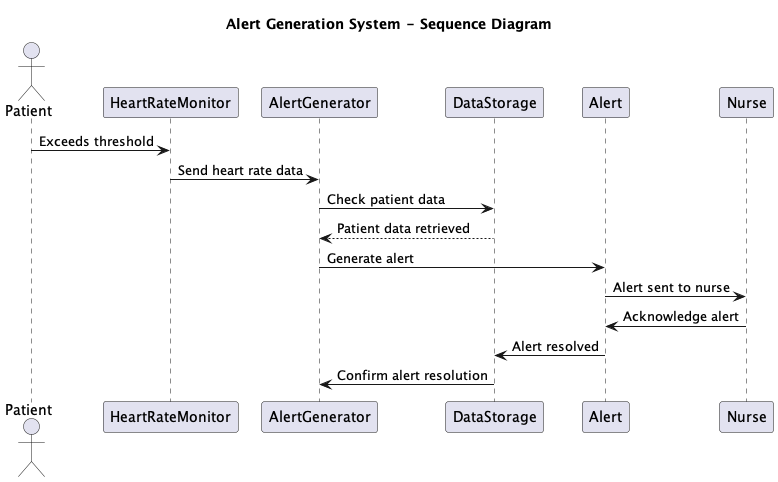

The diagram above was rendered by PlantUML. Its source (embedded in the PNG):
@startuml

title Alert Generation System - Sequence Diagram

actor Patient
participant HeartRateMonitor
participant AlertGenerator
participant DataStorage
participant Alert
participant Nurse

Patient -> HeartRateMonitor : Exceeds threshold
HeartRateMonitor -> AlertGenerator : Send heart rate data
AlertGenerator -> DataStorage : Check patient data
DataStorage --> AlertGenerator : Patient data retrieved
AlertGenerator -> Alert : Generate alert
Alert -> Nurse : Alert sent to nurse
Nurse -> Alert : Acknowledge alert
Alert -> DataStorage : Alert resolved
DataStorage -> AlertGenerator : Confirm alert resolution

@enduml